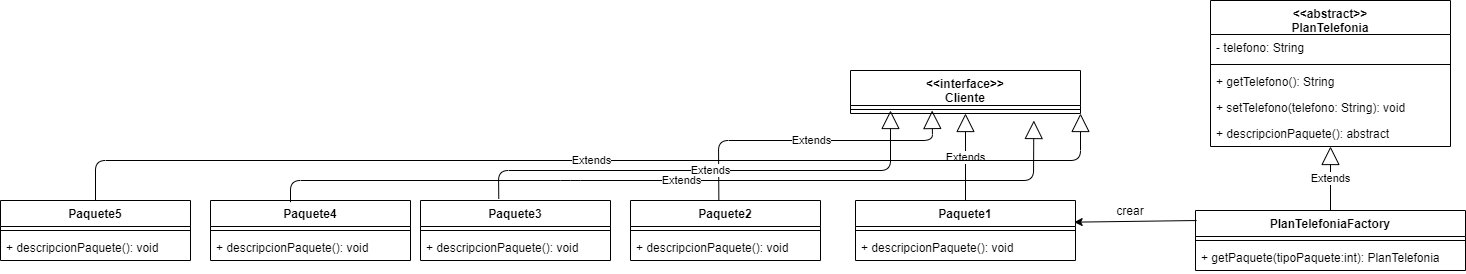

The diagram above was exported from draw.io. Its source (the exported page's mxGraphModel, read from the mxfile embedded in the PNG):
<mxGraphModel dx="1550" dy="334" grid="1" gridSize="10" guides="1" tooltips="1" connect="1" arrows="1" fold="1" page="1" pageScale="1" pageWidth="827" pageHeight="1169" math="0" shadow="0">
  <root>
    <mxCell id="0" />
    <mxCell id="1" parent="0" />
    <mxCell id="WM82WbkUgMq5zeCw3_xU-6" value="PlanTelefoniaFactory" style="swimlane;fontStyle=1;align=center;verticalAlign=top;childLayout=stackLayout;horizontal=1;startSize=26;horizontalStack=0;resizeParent=1;resizeParentMax=0;resizeLast=0;collapsible=1;marginBottom=0;" vertex="1" parent="1">
      <mxGeometry x="435" y="230" width="270" height="60" as="geometry" />
    </mxCell>
    <mxCell id="WM82WbkUgMq5zeCw3_xU-8" value="" style="line;strokeWidth=1;fillColor=none;align=left;verticalAlign=middle;spacingTop=-1;spacingLeft=3;spacingRight=3;rotatable=0;labelPosition=right;points=[];portConstraint=eastwest;" vertex="1" parent="WM82WbkUgMq5zeCw3_xU-6">
      <mxGeometry y="26" width="270" height="8" as="geometry" />
    </mxCell>
    <mxCell id="WM82WbkUgMq5zeCw3_xU-9" value="+ getPaquete(tipoPaquete:int): PlanTelefonia" style="text;strokeColor=none;fillColor=none;align=left;verticalAlign=top;spacingLeft=4;spacingRight=4;overflow=hidden;rotatable=0;points=[[0,0.5],[1,0.5]];portConstraint=eastwest;" vertex="1" parent="WM82WbkUgMq5zeCw3_xU-6">
      <mxGeometry y="34" width="270" height="26" as="geometry" />
    </mxCell>
    <mxCell id="WM82WbkUgMq5zeCw3_xU-10" value="&lt;&lt;interface&gt;&gt;&#10;Cliente" style="swimlane;fontStyle=1;align=center;verticalAlign=top;childLayout=stackLayout;horizontal=1;startSize=35;horizontalStack=0;resizeParent=1;resizeParentMax=0;resizeLast=0;collapsible=1;marginBottom=0;" vertex="1" parent="1">
      <mxGeometry x="90" y="90" width="230" height="43" as="geometry" />
    </mxCell>
    <mxCell id="WM82WbkUgMq5zeCw3_xU-12" value="" style="line;strokeWidth=1;fillColor=none;align=left;verticalAlign=middle;spacingTop=-1;spacingLeft=3;spacingRight=3;rotatable=0;labelPosition=right;points=[];portConstraint=eastwest;" vertex="1" parent="WM82WbkUgMq5zeCw3_xU-10">
      <mxGeometry y="35" width="230" height="8" as="geometry" />
    </mxCell>
    <mxCell id="WM82WbkUgMq5zeCw3_xU-14" value="Paquete1" style="swimlane;fontStyle=1;align=center;verticalAlign=top;childLayout=stackLayout;horizontal=1;startSize=26;horizontalStack=0;resizeParent=1;resizeParentMax=0;resizeLast=0;collapsible=1;marginBottom=0;" vertex="1" parent="1">
      <mxGeometry x="95" y="220" width="220" height="60" as="geometry" />
    </mxCell>
    <mxCell id="WM82WbkUgMq5zeCw3_xU-16" value="" style="line;strokeWidth=1;fillColor=none;align=left;verticalAlign=middle;spacingTop=-1;spacingLeft=3;spacingRight=3;rotatable=0;labelPosition=right;points=[];portConstraint=eastwest;" vertex="1" parent="WM82WbkUgMq5zeCw3_xU-14">
      <mxGeometry y="26" width="220" height="8" as="geometry" />
    </mxCell>
    <mxCell id="WM82WbkUgMq5zeCw3_xU-17" value="+ descripcionPaquete(): void" style="text;strokeColor=none;fillColor=none;align=left;verticalAlign=top;spacingLeft=4;spacingRight=4;overflow=hidden;rotatable=0;points=[[0,0.5],[1,0.5]];portConstraint=eastwest;" vertex="1" parent="WM82WbkUgMq5zeCw3_xU-14">
      <mxGeometry y="34" width="220" height="26" as="geometry" />
    </mxCell>
    <mxCell id="WM82WbkUgMq5zeCw3_xU-18" value="Paquete2" style="swimlane;fontStyle=1;align=center;verticalAlign=top;childLayout=stackLayout;horizontal=1;startSize=26;horizontalStack=0;resizeParent=1;resizeParentMax=0;resizeLast=0;collapsible=1;marginBottom=0;" vertex="1" parent="1">
      <mxGeometry x="-130" y="220" width="190" height="60" as="geometry" />
    </mxCell>
    <mxCell id="WM82WbkUgMq5zeCw3_xU-20" value="" style="line;strokeWidth=1;fillColor=none;align=left;verticalAlign=middle;spacingTop=-1;spacingLeft=3;spacingRight=3;rotatable=0;labelPosition=right;points=[];portConstraint=eastwest;" vertex="1" parent="WM82WbkUgMq5zeCw3_xU-18">
      <mxGeometry y="26" width="190" height="8" as="geometry" />
    </mxCell>
    <mxCell id="WM82WbkUgMq5zeCw3_xU-21" value="+ descripcionPaquete(): void" style="text;strokeColor=none;fillColor=none;align=left;verticalAlign=top;spacingLeft=4;spacingRight=4;overflow=hidden;rotatable=0;points=[[0,0.5],[1,0.5]];portConstraint=eastwest;" vertex="1" parent="WM82WbkUgMq5zeCw3_xU-18">
      <mxGeometry y="34" width="190" height="26" as="geometry" />
    </mxCell>
    <mxCell id="WM82WbkUgMq5zeCw3_xU-22" value="Paquete3" style="swimlane;fontStyle=1;align=center;verticalAlign=top;childLayout=stackLayout;horizontal=1;startSize=26;horizontalStack=0;resizeParent=1;resizeParentMax=0;resizeLast=0;collapsible=1;marginBottom=0;" vertex="1" parent="1">
      <mxGeometry x="-340" y="220" width="190" height="60" as="geometry" />
    </mxCell>
    <mxCell id="WM82WbkUgMq5zeCw3_xU-24" value="" style="line;strokeWidth=1;fillColor=none;align=left;verticalAlign=middle;spacingTop=-1;spacingLeft=3;spacingRight=3;rotatable=0;labelPosition=right;points=[];portConstraint=eastwest;" vertex="1" parent="WM82WbkUgMq5zeCw3_xU-22">
      <mxGeometry y="26" width="190" height="8" as="geometry" />
    </mxCell>
    <mxCell id="WM82WbkUgMq5zeCw3_xU-25" value="+ descripcionPaquete(): void" style="text;strokeColor=none;fillColor=none;align=left;verticalAlign=top;spacingLeft=4;spacingRight=4;overflow=hidden;rotatable=0;points=[[0,0.5],[1,0.5]];portConstraint=eastwest;" vertex="1" parent="WM82WbkUgMq5zeCw3_xU-22">
      <mxGeometry y="34" width="190" height="26" as="geometry" />
    </mxCell>
    <mxCell id="WM82WbkUgMq5zeCw3_xU-26" value="Paquete4" style="swimlane;fontStyle=1;align=center;verticalAlign=top;childLayout=stackLayout;horizontal=1;startSize=26;horizontalStack=0;resizeParent=1;resizeParentMax=0;resizeLast=0;collapsible=1;marginBottom=0;" vertex="1" parent="1">
      <mxGeometry x="-550" y="220" width="200" height="60" as="geometry" />
    </mxCell>
    <mxCell id="WM82WbkUgMq5zeCw3_xU-28" value="" style="line;strokeWidth=1;fillColor=none;align=left;verticalAlign=middle;spacingTop=-1;spacingLeft=3;spacingRight=3;rotatable=0;labelPosition=right;points=[];portConstraint=eastwest;" vertex="1" parent="WM82WbkUgMq5zeCw3_xU-26">
      <mxGeometry y="26" width="200" height="8" as="geometry" />
    </mxCell>
    <mxCell id="WM82WbkUgMq5zeCw3_xU-29" value="+ descripcionPaquete(): void" style="text;strokeColor=none;fillColor=none;align=left;verticalAlign=top;spacingLeft=4;spacingRight=4;overflow=hidden;rotatable=0;points=[[0,0.5],[1,0.5]];portConstraint=eastwest;" vertex="1" parent="WM82WbkUgMq5zeCw3_xU-26">
      <mxGeometry y="34" width="200" height="26" as="geometry" />
    </mxCell>
    <mxCell id="WM82WbkUgMq5zeCw3_xU-30" value="Paquete5" style="swimlane;fontStyle=1;align=center;verticalAlign=top;childLayout=stackLayout;horizontal=1;startSize=26;horizontalStack=0;resizeParent=1;resizeParentMax=0;resizeLast=0;collapsible=1;marginBottom=0;" vertex="1" parent="1">
      <mxGeometry x="-760" y="220" width="190" height="60" as="geometry" />
    </mxCell>
    <mxCell id="WM82WbkUgMq5zeCw3_xU-32" value="" style="line;strokeWidth=1;fillColor=none;align=left;verticalAlign=middle;spacingTop=-1;spacingLeft=3;spacingRight=3;rotatable=0;labelPosition=right;points=[];portConstraint=eastwest;" vertex="1" parent="WM82WbkUgMq5zeCw3_xU-30">
      <mxGeometry y="26" width="190" height="8" as="geometry" />
    </mxCell>
    <mxCell id="WM82WbkUgMq5zeCw3_xU-33" value="+ descripcionPaquete(): void" style="text;strokeColor=none;fillColor=none;align=left;verticalAlign=top;spacingLeft=4;spacingRight=4;overflow=hidden;rotatable=0;points=[[0,0.5],[1,0.5]];portConstraint=eastwest;" vertex="1" parent="WM82WbkUgMq5zeCw3_xU-30">
      <mxGeometry y="34" width="190" height="26" as="geometry" />
    </mxCell>
    <mxCell id="WM82WbkUgMq5zeCw3_xU-42" value="Extends" style="endArrow=block;endSize=16;endFill=0;html=1;" edge="1" parent="1" source="WM82WbkUgMq5zeCw3_xU-14" target="WM82WbkUgMq5zeCw3_xU-10">
      <mxGeometry width="160" relative="1" as="geometry">
        <mxPoint x="70" y="280" as="sourcePoint" />
        <mxPoint x="180" y="256.0000000000001" as="targetPoint" />
      </mxGeometry>
    </mxCell>
    <mxCell id="WM82WbkUgMq5zeCw3_xU-43" value="&lt;&lt;abstract&gt;&gt;&#10;PlanTelefonia" style="swimlane;fontStyle=1;align=center;verticalAlign=top;childLayout=stackLayout;horizontal=1;startSize=34;horizontalStack=0;resizeParent=1;resizeParentMax=0;resizeLast=0;collapsible=1;marginBottom=0;" vertex="1" parent="1">
      <mxGeometry x="450" y="20" width="240" height="146" as="geometry" />
    </mxCell>
    <mxCell id="WM82WbkUgMq5zeCw3_xU-44" value="- telefono: String" style="text;strokeColor=none;fillColor=none;align=left;verticalAlign=top;spacingLeft=4;spacingRight=4;overflow=hidden;rotatable=0;points=[[0,0.5],[1,0.5]];portConstraint=eastwest;" vertex="1" parent="WM82WbkUgMq5zeCw3_xU-43">
      <mxGeometry y="34" width="240" height="26" as="geometry" />
    </mxCell>
    <mxCell id="WM82WbkUgMq5zeCw3_xU-45" value="" style="line;strokeWidth=1;fillColor=none;align=left;verticalAlign=middle;spacingTop=-1;spacingLeft=3;spacingRight=3;rotatable=0;labelPosition=right;points=[];portConstraint=eastwest;" vertex="1" parent="WM82WbkUgMq5zeCw3_xU-43">
      <mxGeometry y="60" width="240" height="8" as="geometry" />
    </mxCell>
    <mxCell id="WM82WbkUgMq5zeCw3_xU-46" value="+ getTelefono(): String&#10;&#10;&#10;" style="text;strokeColor=none;fillColor=none;align=left;verticalAlign=top;spacingLeft=4;spacingRight=4;overflow=hidden;rotatable=0;points=[[0,0.5],[1,0.5]];portConstraint=eastwest;" vertex="1" parent="WM82WbkUgMq5zeCw3_xU-43">
      <mxGeometry y="68" width="240" height="26" as="geometry" />
    </mxCell>
    <mxCell id="WM82WbkUgMq5zeCw3_xU-47" value="+ setTelefono(telefono: String): void&#10;&#10;&#10;" style="text;strokeColor=none;fillColor=none;align=left;verticalAlign=top;spacingLeft=4;spacingRight=4;overflow=hidden;rotatable=0;points=[[0,0.5],[1,0.5]];portConstraint=eastwest;" vertex="1" parent="WM82WbkUgMq5zeCw3_xU-43">
      <mxGeometry y="94" width="240" height="26" as="geometry" />
    </mxCell>
    <mxCell id="WM82WbkUgMq5zeCw3_xU-48" value="+ descripcionPaquete(): abstract&#10;&#10;&#10;" style="text;strokeColor=none;fillColor=none;align=left;verticalAlign=top;spacingLeft=4;spacingRight=4;overflow=hidden;rotatable=0;points=[[0,0.5],[1,0.5]];portConstraint=eastwest;" vertex="1" parent="WM82WbkUgMq5zeCw3_xU-43">
      <mxGeometry y="120" width="240" height="26" as="geometry" />
    </mxCell>
    <mxCell id="WM82WbkUgMq5zeCw3_xU-49" value="Extends" style="endArrow=block;endSize=16;endFill=0;html=1;" edge="1" parent="1" source="WM82WbkUgMq5zeCw3_xU-6" target="WM82WbkUgMq5zeCw3_xU-48">
      <mxGeometry width="160" relative="1" as="geometry">
        <mxPoint x="430" y="210" as="sourcePoint" />
        <mxPoint x="590" y="210" as="targetPoint" />
      </mxGeometry>
    </mxCell>
    <mxCell id="WM82WbkUgMq5zeCw3_xU-50" value="" style="endArrow=classic;html=1;entryX=0.994;entryY=0.361;entryDx=0;entryDy=0;entryPerimeter=0;exitX=0.004;exitY=0.167;exitDx=0;exitDy=0;exitPerimeter=0;" edge="1" parent="1" source="WM82WbkUgMq5zeCw3_xU-6" target="WM82WbkUgMq5zeCw3_xU-14">
      <mxGeometry width="50" height="50" relative="1" as="geometry">
        <mxPoint x="350" y="270" as="sourcePoint" />
        <mxPoint x="400" y="220" as="targetPoint" />
      </mxGeometry>
    </mxCell>
    <mxCell id="WM82WbkUgMq5zeCw3_xU-51" value="Extends" style="endArrow=block;endSize=16;endFill=0;html=1;exitX=0.465;exitY=-0.014;exitDx=0;exitDy=0;exitPerimeter=0;entryX=0.355;entryY=0.625;entryDx=0;entryDy=0;entryPerimeter=0;" edge="1" parent="1" source="WM82WbkUgMq5zeCw3_xU-18" target="WM82WbkUgMq5zeCw3_xU-12">
      <mxGeometry width="160" relative="1" as="geometry">
        <mxPoint x="-60" y="180" as="sourcePoint" />
        <mxPoint x="100" y="180" as="targetPoint" />
        <Array as="points">
          <mxPoint x="-42" y="160" />
          <mxPoint x="172" y="160" />
        </Array>
      </mxGeometry>
    </mxCell>
    <mxCell id="WM82WbkUgMq5zeCw3_xU-52" value="Extends" style="endArrow=block;endSize=16;endFill=0;html=1;exitX=0.412;exitY=-0.028;exitDx=0;exitDy=0;exitPerimeter=0;" edge="1" parent="1" source="WM82WbkUgMq5zeCw3_xU-22">
      <mxGeometry width="160" relative="1" as="geometry">
        <mxPoint x="-280" y="210" as="sourcePoint" />
        <mxPoint x="130" y="130" as="targetPoint" />
        <Array as="points">
          <mxPoint x="-262" y="190" />
          <mxPoint x="130" y="190" />
        </Array>
      </mxGeometry>
    </mxCell>
    <mxCell id="WM82WbkUgMq5zeCw3_xU-53" value="Extends" style="endArrow=block;endSize=16;endFill=0;html=1;exitX=0.4;exitY=0.028;exitDx=0;exitDy=0;exitPerimeter=0;" edge="1" parent="1" source="WM82WbkUgMq5zeCw3_xU-26">
      <mxGeometry width="160" relative="1" as="geometry">
        <mxPoint x="-500" y="160" as="sourcePoint" />
        <mxPoint x="273.3333333333333" y="140" as="targetPoint" />
        <Array as="points">
          <mxPoint x="-470" y="200" />
          <mxPoint x="-190" y="200" />
          <mxPoint x="273" y="200" />
        </Array>
      </mxGeometry>
    </mxCell>
    <mxCell id="WM82WbkUgMq5zeCw3_xU-54" value="Extends" style="endArrow=block;endSize=16;endFill=0;html=1;exitX=0.5;exitY=0;exitDx=0;exitDy=0;entryX=1;entryY=1;entryDx=0;entryDy=0;" edge="1" parent="1" source="WM82WbkUgMq5zeCw3_xU-30" target="WM82WbkUgMq5zeCw3_xU-10">
      <mxGeometry width="160" relative="1" as="geometry">
        <mxPoint x="-660" y="170" as="sourcePoint" />
        <mxPoint x="-500" y="170" as="targetPoint" />
        <Array as="points">
          <mxPoint x="-665" y="180" />
          <mxPoint x="320" y="180" />
        </Array>
      </mxGeometry>
    </mxCell>
    <mxCell id="WM82WbkUgMq5zeCw3_xU-55" value="crear" style="text;html=1;strokeColor=none;fillColor=none;align=center;verticalAlign=middle;whiteSpace=wrap;rounded=0;" vertex="1" parent="1">
      <mxGeometry x="350" y="220" width="40" height="20" as="geometry" />
    </mxCell>
  </root>
</mxGraphModel>